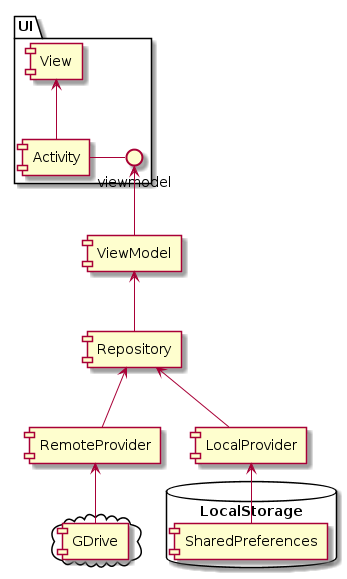

The diagram above was rendered by PlantUML. Its source (embedded in the PNG):
@startuml
package "UI" {
  [View]
  [Activity] - viewmodel
  [Activity] -up-> View
}

[ViewModel] -up-> viewmodel
[Repository] -up-> ViewModel
[LocalProvider] -up-> Repository
[RemoteProvider] -up-> Repository


database "LocalStorage" {
  [SharedPreferences] -up-> LocalProvider
}

cloud {
  [GDrive] -up-> RemoteProvider 
}
@enduml